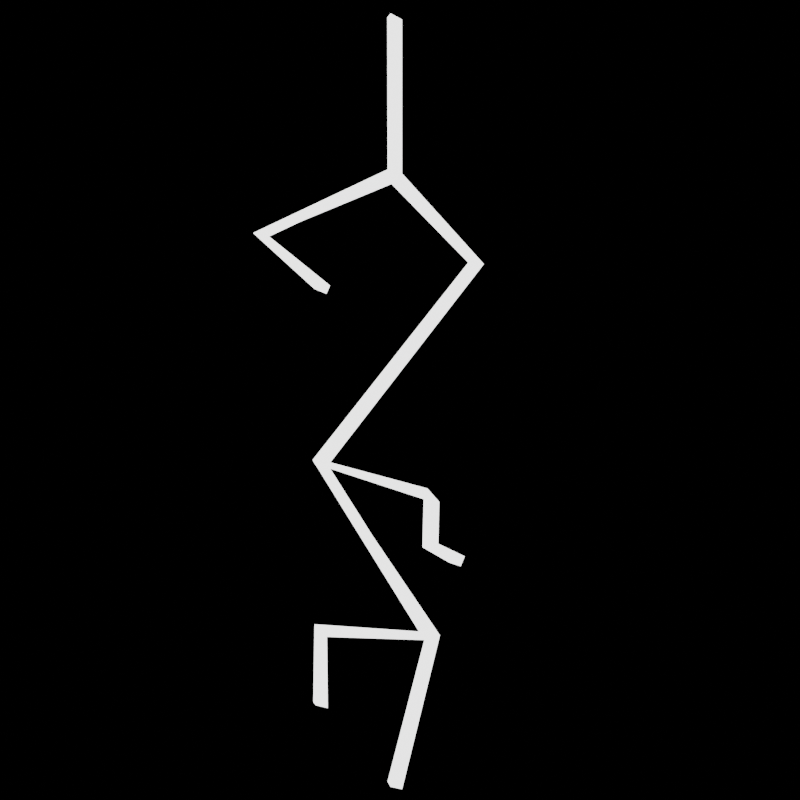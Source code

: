 # Source: ElectricShieldTexture.blend  (saved by Blender 2.80.58; exported with 4.5.12 LTS)
import bpy
from mathutils import Matrix  # noqa: F401  (used for matrix-valued properties, if any)

bpy.ops.wm.read_factory_settings(use_empty=True)
scene = bpy.context.scene
scene.name = 'Scene'

# ---- collections
col_collection = bpy.data.collections.new('Collection'); scene.collection.children.link(col_collection)

# ---- materials (node trees are filled in below, after node groups)
mat_material = bpy.data.materials.new('Material')
mat_material.alpha_threshold = 0.0
mat_material.use_transparent_shadow = False
mat_material.roughness = 0.5
mat_material.line_color = (0.0, 0.0, 0.0, 1.0)

# ---- material node trees
mat_material.use_nodes = True; mat_material.node_tree.nodes.clear()
_N = mat_material.node_tree.nodes; _L = mat_material.node_tree.links
n0 = _N.new('ShaderNodeOutputMaterial'); n0.name = 'Material Output'; n0.location = (300, 300)
n1 = _N.new('ShaderNodeEmission'); n1.name = 'Emission'; n1.location = (10, 300)
n1.inputs[1].default_value = 2.0
_L.new(n1.outputs[0], n0.inputs[0])
n0.is_active_output = True

# ---- world
world_world = bpy.data.worlds.new('World'); scene.world = world_world
world_world.use_nodes = True; world_world.node_tree.nodes.clear()
_N = world_world.node_tree.nodes; _L = world_world.node_tree.links
n0 = _N.new('ShaderNodeOutputWorld'); n0.name = 'World Output'; n0.location = (300, 300)
n1 = _N.new('ShaderNodeBackground'); n1.name = 'Background'; n1.location = (10, 300)
n1.inputs[0].default_value = (0.0, 0.0, 0.0, 1.0)
_L.new(n1.outputs[0], n0.inputs[0])
n0.is_active_output = True
world_world.color = (0.05088, 0.05088, 0.05088)
world_world.use_sun_shadow = False
world_world.sun_shadow_jitter_overblur = 0.0

# ---- cameras
cam_camera_001 = bpy.data.cameras.new('Camera.001')
cam_camera_001.dof.focus_distance = 0.0
cam_camera_001.dof.aperture_fstop = 128.0

# ---- meshes
me_cube_001 = bpy.data.meshes.new('Cube.001')
me_cube_001.from_pydata([(-0.05762, -0.0279, -1.856), (-0.05762, -0.0279, 1.864), (0.01285, -0.001517, -1.877), (0.01285, -0.001517, 1.843), (0.8913, -0.001517, 0.4887), (-0.5646, -0.2075, -0.543), (-0.635, -0.2339, -0.5218), (-1.057, -0.2339, -0.1782), (-0.9868, -0.2075, -0.1994), (-0.2813, -0.5648, -1.127), (-0.3518, -0.5912, -1.106), (-0.5449, -0.5912, -0.8131), (-0.4744, -0.5648, -0.8343), (0.3346, 0.7521, -0.3942), (0.6465, 0.7257, -0.6619), (0.717, 0.7521, -0.6831), (1.422, 0.7521, -0.6743), (1.351, 0.7257, -0.6531), (1.513, 0.7257, -0.1689), (1.583, 0.7521, -0.19), (0.4024, 0.7521, -0.36), (0.3319, 0.7257, -0.3388), (-0.05041, 0.7257, -0.04993), (0.02006, 0.7521, -0.0711), (0.6308, -0.001517, 0.7493), (-0.7149, -0.2075, 0.1298), (-0.4132, 0.7521, -0.2835), (0.03166, -0.5648, -0.6212), (0.5603, -0.0279, 0.7705), (-0.7853, -0.2339, 0.151), (-0.4837, 0.7257, -0.2623), (-0.03882, -0.5912, -0.6), (0.8208, -0.0279, 0.5099), (0.5563, -0.001517, 0.1984), (0.4858, -0.0279, 0.2196), (1.048, -0.001517, 0.1091), (0.9772, -0.0279, 0.1302), (-0.2663, -0.1389, 0.3363), (-0.2293, -0.07019, 0.8808), (-0.3368, -0.1652, 0.3575), (-0.2998, -0.09657, 0.902), (0.3543, -0.0279, 1.135), (-0.41, -0.0279, 1.269), (0.4248, -0.001517, 1.114), (-0.3395, -0.001517, 1.248), (0.6521, -0.0279, 1.239), (0.7226, -0.001517, 1.218), (0.8903, -0.0279, 0.9937), (0.9608, -0.001517, 0.9725), (0.4086, 0.7257, -0.8233), (0.4791, 0.7521, -0.8445)], [], [(20, 21, 14, 15), (22, 23, 20, 21), (40, 38, 24, 28), (29, 25, 8, 7), (30, 26, 25, 29), (20, 23, 13, 15), (30, 26, 23, 22), (11, 12, 9, 10), (21, 20, 19, 18), (31, 27, 26, 30), (42, 44, 3, 1), (0, 2, 27, 31), (18, 19, 16, 17), (31, 27, 12, 11), (7, 8, 5, 6), (28, 24, 4, 32), (32, 4, 33, 34), (34, 33, 35, 36), (29, 25, 37, 39), (39, 37, 38, 40), (28, 24, 43, 41), (41, 43, 44, 42), (41, 43, 46, 45), (45, 46, 48, 47), (15, 14, 49, 50)])
_uv = me_cube_001.uv_layers.new(name='UVMap')
_uv.uv.foreach_set('vector', [0.0, 0.0, 0.0, 0.0, 0.0, 0.0, 0.0, 0.0, 0.0, 0.0, 0.0, 0.0, 0.0, 0.0, 0.0, 0.0, 0.0, 0.0, 0.0, 0.0, 0.0, 0.0, 0.0, 0.0, 0.0, 0.0, 0.0, 0.0, 0.0, 0.0, 0.0, 0.0, 0.0, 0.0, 0.0, 0.0, 0.0, 0.0, 0.0, 0.0, 0.0, 0.0, 0.0, 0.0, 0.0, 0.0, 0.0, 0.0, 0.0, 0.0, 0.0, 0.0, 0.0, 0.0, 0.0, 0.0, 0.0, 0.0, 0.0, 0.0, 0.0, 0.0, 0.0, 0.0, 0.0, 0.0, 0.0, 0.0, 0.0, 0.0, 0.0, 0.0, 0.0, 0.0, 0.0, 0.0, 0.0, 0.0, 0.0, 0.0, 0.0, 0.0, 0.0, 0.0, 0.0, 0.0, 0.0, 0.0, 0.0, 0.0, 0.0, 0.0, 0.0, 0.0, 0.0, 0.0, 0.0, 0.0, 0.0, 0.0, 0.0, 0.0, 0.0, 0.0, 0.0, 0.0, 0.0, 0.0, 0.0, 0.0, 0.0, 0.0, 0.0, 0.0, 0.0, 0.0, 0.0, 0.0, 0.0, 0.0, 0.0, 0.0, 0.0, 0.0, 0.0, 0.0, 0.0, 0.0, 0.0, 0.0, 0.0, 0.0, 0.0, 0.0, 0.0, 0.0, 0.0, 0.0, 0.0, 0.0, 0.0, 0.0, 0.0, 0.0, 0.0, 0.0, 0.0, 0.0, 0.0, 0.0, 0.0, 0.0, 0.0, 0.0, 0.0, 0.0, 0.0, 0.0, 0.0, 0.0, 0.0, 0.0, 0.0, 0.0, 0.0, 0.0, 0.0, 0.0, 0.0, 0.0, 0.0, 0.0, 0.0, 0.0, 0.0, 0.0, 0.0, 0.0, 0.0, 0.0, 0.0, 0.0, 0.0, 0.0, 0.0, 0.0, 0.0, 0.0, 0.0, 0.0, 0.0, 0.0, 0.0, 0.0, 0.0, 0.0, 0.0, 0.0, 0.0, 0.0])
me_cube_001.materials.append(mat_material)
me_cube_001.use_remesh_preserve_volume = False
me_cube_001.use_remesh_preserve_attributes = False
me_cube_001.use_mirror_vertex_groups = False
me_cube_001.update()
me_cube_002 = bpy.data.meshes.new('Cube.002')
me_cube_002.from_pydata([(-0.05762, -0.0279, -1.856), (-0.05762, -0.0279, 1.864), (0.05302, -0.4349, 0.8346), (-0.1428, -0.03761, 0.2076), (-0.6381, -0.1098, 1.196), (0.4747, 0.2098, -0.5261), (0.01285, -0.001517, -1.877), (0.01285, -0.001517, 1.843), (0.1049, -0.3867, 0.8528), (-0.07229, -0.01122, 0.1864), (-0.5676, -0.08342, 1.175), (0.5452, 0.2362, -0.5473), (-0.4854, -0.03174, -0.2205), (-0.4462, -0.01709, -0.2323), (-0.1054, -0.03174, -0.5137), (-0.06625, -0.01709, -0.5254), (-0.3551, -0.03174, -0.8719), (-0.316, -0.01709, -0.8837), (0.4905, 0.02818, 0.6144), (0.5424, 0.07637, 0.6325), (0.7194, 0.3717, 0.691), (0.7712, 0.4199, 0.7091), (0.802, 0.3093, 0.3654), (0.8539, 0.3575, 0.3835), (-0.5701, -0.1844, 0.807), (-0.4997, -0.158, 0.7858), (-0.7364, -0.1683, 0.6635), (-0.6659, -0.1419, 0.6424), (0.1509, 0.09191, -0.8394), (0.2214, 0.1183, -0.8606), (0.67, 0.2367, -1.004), (0.7405, 0.2631, -1.025), (0.412, 0.1398, -1.411), (0.4825, 0.1661, -1.432)], [], [(28, 5, 11, 29), (5, 3, 9, 11), (4, 1, 7, 10), (2, 4, 10, 8), (3, 2, 8, 9), (3, 9, 13, 12), (12, 13, 15, 14), (14, 15, 17, 16), (8, 2, 18, 19), (19, 18, 20, 21), (21, 20, 22, 23), (10, 4, 24, 25), (25, 24, 26, 27), (0, 28, 29, 6), (29, 28, 30, 31), (31, 30, 32, 33)])
_uv = me_cube_002.uv_layers.new(name='UVMap')
_uv.uv.foreach_set('vector', [0.0, 0.0, 0.0, 0.0, 0.0, 0.0, 0.0, 0.0, 0.0, 0.0, 0.0, 0.0, 0.0, 0.0, 0.0, 0.0, 0.0, 0.0, 0.0, 0.0, 0.0, 0.0, 0.0, 0.0, 0.0, 0.0, 0.0, 0.0, 0.0, 0.0, 0.0, 0.0, 0.0, 0.0, 0.0, 0.0, 0.0, 0.0, 0.0, 0.0, 0.0, 0.0, 0.0, 0.0, 0.0, 0.0, 0.0, 0.0, 0.0, 0.0, 0.0, 0.0, 0.0, 0.0, 0.0, 0.0, 0.0, 0.0, 0.0, 0.0, 0.0, 0.0, 0.0, 0.0, 0.0, 0.0, 0.0, 0.0, 0.0, 0.0, 0.0, 0.0, 0.0, 0.0, 0.0, 0.0, 0.0, 0.0, 0.0, 0.0, 0.0, 0.0, 0.0, 0.0, 0.0, 0.0, 0.0, 0.0, 0.0, 0.0, 0.0, 0.0, 0.0, 0.0, 0.0, 0.0, 0.0, 0.0, 0.0, 0.0, 0.0, 0.0, 0.0, 0.0, 0.0, 0.0, 0.0, 0.0, 0.0, 0.0, 0.0, 0.0, 0.0, 0.0, 0.0, 0.0, 0.0, 0.0, 0.0, 0.0, 0.0, 0.0, 0.0, 0.0, 0.0, 0.0, 0.0, 0.0])
me_cube_002.materials.append(mat_material)
me_cube_002.use_remesh_preserve_volume = False
me_cube_002.use_remesh_preserve_attributes = False
me_cube_002.use_mirror_vertex_groups = False
me_cube_002.update()
me_cube_003 = bpy.data.meshes.new('Cube.003')
me_cube_003.from_pydata([(-0.05762, -0.0279, -1.856), (-0.05762, -0.0279, 1.864), (0.01285, -0.001517, -1.877), (0.01285, -0.001517, 1.843), (-0.5279, -0.0279, -1.448), (-0.4575, -0.001517, -1.469), (-0.45, -0.001517, -1.096), (-0.5205, -0.0279, -1.074), (0.3712, -0.001517, -0.7995), (0.3007, -0.0279, -0.7783), (0.1365, -0.0279, -0.7036), (0.2069, -0.001517, -0.7248), (0.2144, -0.001517, -0.4934), (0.1439, -0.0279, -0.4722), (-0.5205, -0.0279, 0.5381), (-0.45, -0.001517, 0.5169), (-0.8232, -0.001517, 0.7856), (-0.8937, -0.0279, 0.8068), (-0.05762, -0.0279, 1.12), (0.4425, -0.0279, 0.6824), (-0.5205, -0.0279, -0.3005), (0.1738, -0.0279, -1.112), (0.01285, -0.001517, 1.099), (0.513, -0.001517, 0.6612), (-0.45, -0.001517, -0.3217), (0.2443, -0.001517, -1.133)], [], [(13, 12, 11, 10), (21, 25, 6, 7), (7, 6, 5, 4), (20, 24, 12, 13), (17, 16, 15, 14), (18, 22, 16, 17), (19, 23, 22, 18), (10, 11, 8, 9), (20, 24, 23, 19), (21, 25, 24, 20), (0, 2, 25, 21), (18, 22, 3, 1)])
_uv = me_cube_003.uv_layers.new(name='UVMap')
_uv.uv.foreach_set('vector', [0.0, 0.0, 0.0, 0.0, 0.0, 0.0, 0.0, 0.0, 0.0, 0.0, 0.0, 0.0, 0.0, 0.0, 0.0, 0.0, 0.0, 0.0, 0.0, 0.0, 0.0, 0.0, 0.0, 0.0, 0.0, 0.0, 0.0, 0.0, 0.0, 0.0, 0.0, 0.0, 0.0, 0.0, 0.0, 0.0, 0.0, 0.0, 0.0, 0.0, 0.0, 0.0, 0.0, 0.0, 0.0, 0.0, 0.0, 0.0, 0.0, 0.0, 0.0, 0.0, 0.0, 0.0, 0.0, 0.0, 0.0, 0.0, 0.0, 0.0, 0.0, 0.0, 0.0, 0.0, 0.0, 0.0, 0.0, 0.0, 0.0, 0.0, 0.0, 0.0, 0.0, 0.0, 0.0, 0.0, 0.0, 0.0, 0.0, 0.0, 0.0, 0.0, 0.0, 0.0, 0.0, 0.0, 0.0, 0.0, 0.0, 0.0, 0.0, 0.0, 0.0, 0.0, 0.0, 0.0])
me_cube_003.materials.append(mat_material)
me_cube_003.use_remesh_preserve_volume = False
me_cube_003.use_remesh_preserve_attributes = False
me_cube_003.use_mirror_vertex_groups = False
me_cube_003.update()
me_cube_004 = bpy.data.meshes.new('Cube.004')
me_cube_004.from_pydata([(-0.05762, -0.0279, -1.856), (-0.05762, -0.0279, 1.864), (0.01285, -0.001517, -1.877), (0.01285, -0.001517, 1.843), (-0.6569, -0.9198, -1.16), (-0.5864, -0.8934, -1.182), (0.3064, 0.3569, -0.597), (0.2359, 0.3305, -0.5758), (0.9033, 0.3305, -0.409), (0.9738, 0.3569, -0.4302), (0.6242, 0.3569, -0.1998), (0.5537, 0.3305, -0.1786), (0.2598, 0.3305, -0.3693), (0.3302, 0.3569, -0.3904), (0.6623, -0.001517, 1.088), (0.01285, -0.001517, 0.7803), (-0.2831, -0.5609, 0.2118), (-0.1385, 0.3569, -0.1203), (0.5918, -0.0279, 1.109), (-0.4517, -0.3459, -0.6973), (-0.05762, -0.0279, 0.8015), (-0.3536, -0.5873, 0.233), (-0.209, 0.3305, -0.09915), (0.2957, -0.2069, -1.101), (-0.5222, -0.3723, -0.6761), (0.2252, -0.2333, -1.08), (-0.3278, -0.489, -1.213), (-0.2573, -0.4626, -1.234), (-0.608, -0.6059, -0.07676), (-0.6785, -0.6323, -0.05558), (-0.8939, -0.7634, 0.03716), (-0.9643, -0.7898, 0.05834), (-1.185, -0.778, 0.2652), (-1.256, -0.8044, 0.2864), (-1.199, -0.9282, -0.3684), (-1.27, -0.9546, -0.3472), (0.2726, 0.07877, 0.4853), (0.2021, 0.05238, 0.5064), (0.6815, 0.3068, 0.3), (0.6111, 0.2805, 0.3212), (-1.37, -0.778, 0.1698), (-1.44, -0.8044, 0.191)], [], [(21, 16, 15, 20), (13, 12, 7, 6), (4, 5, 27, 26), (22, 17, 16, 21), (25, 23, 19, 24), (11, 10, 9, 8), (22, 17, 13, 12), (24, 19, 5, 4), (12, 13, 10, 11), (0, 2, 23, 25), (18, 14, 3, 1), (24, 19, 17, 22), (20, 15, 14, 18), (21, 16, 28, 29), (29, 28, 30, 31), (31, 30, 32, 33), (30, 31, 35, 34), (20, 15, 36, 37), (37, 36, 38, 39), (33, 32, 40, 41)])
_uv = me_cube_004.uv_layers.new(name='UVMap')
_uv.uv.foreach_set('vector', [0.0, 0.0, 0.0, 0.0, 0.0, 0.0, 0.0, 0.0, 0.0, 0.0, 0.0, 0.0, 0.0, 0.0, 0.0, 0.0, 0.0, 0.0, 0.0, 0.0, 0.0, 0.0, 0.0, 0.0, 0.0, 0.0, 0.0, 0.0, 0.0, 0.0, 0.0, 0.0, 0.0, 0.0, 0.0, 0.0, 0.0, 0.0, 0.0, 0.0, 0.0, 0.0, 0.0, 0.0, 0.0, 0.0, 0.0, 0.0, 0.0, 0.0, 0.0, 0.0, 0.0, 0.0, 0.0, 0.0, 0.0, 0.0, 0.0, 0.0, 0.0, 0.0, 0.0, 0.0, 0.0, 0.0, 0.0, 0.0, 0.0, 0.0, 0.0, 0.0, 0.0, 0.0, 0.0, 0.0, 0.0, 0.0, 0.0, 0.0, 0.0, 0.0, 0.0, 0.0, 0.0, 0.0, 0.0, 0.0, 0.0, 0.0, 0.0, 0.0, 0.0, 0.0, 0.0, 0.0, 0.0, 0.0, 0.0, 0.0, 0.0, 0.0, 0.0, 0.0, 0.0, 0.0, 0.0, 0.0, 0.0, 0.0, 0.0, 0.0, 0.0, 0.0, 0.0, 0.0, 0.0, 0.0, 0.0, 0.0, 0.0, 0.0, 0.0, 0.0, 0.0, 0.0, 0.0, 0.0, 0.0, 0.0, 0.0, 0.0, 0.0, 0.0, 0.0, 0.0, 0.0, 0.0, 0.0, 0.0, 0.0, 0.0, 0.0, 0.0, 0.0, 0.0, 0.0, 0.0, 0.0, 0.0, 0.0, 0.0, 0.0, 0.0, 0.0, 0.0, 0.0, 0.0, 0.0, 0.0])
me_cube_004.materials.append(mat_material)
me_cube_004.use_remesh_preserve_volume = False
me_cube_004.use_remesh_preserve_attributes = False
me_cube_004.use_mirror_vertex_groups = False
me_cube_004.update()
me_cube_005 = bpy.data.meshes.new('Cube.005')
me_cube_005.from_pydata([(-0.05762, -0.0279, -1.856), (-0.05762, -0.0279, 1.864), (0.01285, -0.001517, -1.877), (0.01285, -0.001517, 1.843), (0.3268, -0.1222, -0.8674), (-0.2786, -0.07503, -1.052), (0.3972, -0.09577, -0.8885), (-0.2082, -0.04864, -1.073), (0.3627, -0.001517, 1.073), (0.2923, -0.0279, 1.094), (-0.7589, -0.1337, -0.3818), (-0.6884, -0.1073, -0.4029), (-0.6582, 0.05343, -0.2079), (-0.7287, 0.02704, -0.1867), (-1.089, -0.2456, 0.2022), (-1.018, -0.2192, 0.1811), (0.9031, -0.1693, -1.301), (0.9735, -0.1429, -1.322), (0.7271, -0.1429, -1.134), (0.6566, -0.1693, -1.112), (1.012, -0.1693, -0.7283), (1.082, -0.1429, -0.7495), (0.2565, 0.7293, -0.05977), (0.186, 0.703, -0.03859), (-0.02563, 0.703, 0.1053), (0.04484, 0.7293, 0.08413), (-0.8805, -0.001517, 0.6601), (-0.4122, 0.7293, -0.3476), (0.5894, -0.1429, -0.3943), (-0.951, -0.0279, 0.6812), (-0.4827, 0.703, -0.3264), (0.5189, -0.1693, -0.3732)], [], [(13, 12, 11, 10), (19, 18, 17, 16), (31, 28, 21, 20), (5, 7, 6, 4), (24, 25, 22, 23), (29, 26, 8, 9), (20, 21, 18, 19), (0, 2, 7, 5), (29, 26, 15, 14), (30, 27, 25, 24), (31, 28, 27, 30), (30, 27, 26, 29), (14, 15, 12, 13), (9, 8, 3, 1), (4, 6, 28, 31)])
_uv = me_cube_005.uv_layers.new(name='UVMap')
_uv.uv.foreach_set('vector', [0.0, 0.0, 0.0, 0.0, 0.0, 0.0, 0.0, 0.0, 0.0, 0.0, 0.0, 0.0, 0.0, 0.0, 0.0, 0.0, 0.0, 0.0, 0.0, 0.0, 0.0, 0.0, 0.0, 0.0, 0.0, 0.0, 0.0, 0.0, 0.0, 0.0, 0.0, 0.0, 0.0, 0.0, 0.0, 0.0, 0.0, 0.0, 0.0, 0.0, 0.0, 0.0, 0.0, 0.0, 0.0, 0.0, 0.0, 0.0, 0.0, 0.0, 0.0, 0.0, 0.0, 0.0, 0.0, 0.0, 0.0, 0.0, 0.0, 0.0, 0.0, 0.0, 0.0, 0.0, 0.0, 0.0, 0.0, 0.0, 0.0, 0.0, 0.0, 0.0, 0.0, 0.0, 0.0, 0.0, 0.0, 0.0, 0.0, 0.0, 0.0, 0.0, 0.0, 0.0, 0.0, 0.0, 0.0, 0.0, 0.0, 0.0, 0.0, 0.0, 0.0, 0.0, 0.0, 0.0, 0.0, 0.0, 0.0, 0.0, 0.0, 0.0, 0.0, 0.0, 0.0, 0.0, 0.0, 0.0, 0.0, 0.0, 0.0, 0.0, 0.0, 0.0, 0.0, 0.0, 0.0, 0.0, 0.0, 0.0])
me_cube_005.materials.append(mat_material)
me_cube_005.use_remesh_preserve_volume = False
me_cube_005.use_remesh_preserve_attributes = False
me_cube_005.use_mirror_vertex_groups = False
me_cube_005.update()

# ---- objects
ob_cube = bpy.data.objects.new('Cube', me_cube_001)
ob_camera = bpy.data.objects.new('Camera', cam_camera_001)
ob_cube_001 = bpy.data.objects.new('Cube.001', me_cube_002)
ob_cube_002 = bpy.data.objects.new('Cube.002', me_cube_003)
ob_cube_003 = bpy.data.objects.new('Cube.003', me_cube_004)
ob_cube_004 = bpy.data.objects.new('Cube.004', me_cube_005)

# ---- transforms, parenting, visibility, modifiers, constraints
ob_cube.location = (0.2687, 2.937e-09, -0.05654)
ob_cube.rotation_euler = (1.898e-09, -0.2895, -1.302e-08)
ob_cube.scale = (0.7754, 1.0, 1.019)
ob_cube.hide_render = True
ob_cube.lineart.crease_threshold = 0.0
_m = ob_cube.modifiers.new('Solidify', 'SOLIDIFY')
_m.thickness = 0.06
_m.nonmanifold_thickness_mode = 'FIXED'
_m.nonmanifold_merge_threshold = 0.0003
ob_camera.location = (0.0, -5.35, 0.0)
ob_camera.rotation_euler = (1.571, 0.0, 0.0)
ob_camera.hide_select = True
ob_camera.lineart.crease_threshold = 0.0
ob_cube_001.location = (0.0, 0.0, -0.003042)
ob_cube_001.rotation_euler = (1.191e-09, 0.2308, 1.027e-08)
ob_cube_001.scale = (1.058, 1.0, 1.034)
ob_cube_001.hide_render = True
ob_cube_001.lineart.crease_threshold = 0.0
_m = ob_cube_001.modifiers.new('Solidify', 'SOLIDIFY')
_m.thickness = 0.06
_m.nonmanifold_thickness_mode = 'FIXED'
_m.nonmanifold_merge_threshold = 0.0003
ob_cube_002.location = (0.0, 0.0, -0.003042)
ob_cube_002.scale = (0.7872, 1.0, 0.9961)
ob_cube_002.lineart.crease_threshold = 0.0
_m = ob_cube_002.modifiers.new('Solidify', 'SOLIDIFY')
_m.thickness = 0.06
_m.nonmanifold_thickness_mode = 'FIXED'
_m.nonmanifold_merge_threshold = 0.0003
ob_cube_003.location = (-0.1941, 3.263e-10, -0.008986)
ob_cube_003.scale = (0.7872, 1.0, 0.9961)
ob_cube_003.hide_render = True
ob_cube_003.lineart.crease_threshold = 0.0
_m = ob_cube_003.modifiers.new('Solidify', 'SOLIDIFY')
_m.thickness = 0.06
_m.nonmanifold_thickness_mode = 'FIXED'
_m.nonmanifold_merge_threshold = 0.0003
ob_cube_004.location = (0.0, 0.0, -0.003042)
ob_cube_004.rotation_euler = (1.833e-09, 0.2847, 1.279e-08)
ob_cube_004.scale = (0.889, 1.0, 1.038)
ob_cube_004.hide_render = True
ob_cube_004.lineart.crease_threshold = 0.0
_m = ob_cube_004.modifiers.new('Solidify', 'SOLIDIFY')
_m.thickness = 0.06
_m.nonmanifold_thickness_mode = 'FIXED'
_m.nonmanifold_merge_threshold = 0.0003

# ---- collection membership
col_collection.objects.link(ob_cube)
col_collection.objects.link(ob_camera)
col_collection.objects.link(ob_cube_001)
col_collection.objects.link(ob_cube_002)
col_collection.objects.link(ob_cube_003)
col_collection.objects.link(ob_cube_004)

# ---- scene / render settings (as saved in the file)
scene.camera = ob_camera
scene.frame_start = 1; scene.frame_end = 5; scene.frame_set(3)
scene.render.engine = 'BLENDER_EEVEE_NEXT'
scene.render.resolution_x = 512
scene.render.resolution_y = 512
scene.cycles.use_denoising = False
scene.cycles.samples = 128
scene.cycles.sampling_pattern = 'TABULATED_SOBOL'
scene.cycles.use_adaptive_sampling = False
scene.cycles.use_light_tree = False
scene.view_settings.view_transform = 'Filmic'
bpy.context.view_layer.update()
